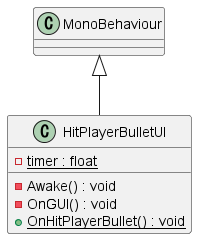

The diagram above was rendered by PlantUML. Its source (embedded in the PNG):
@startuml
class HitPlayerBulletUI {
    {static} - timer : float
    - Awake() : void
    - OnGUI() : void
    {static} + OnHitPlayerBullet() : void
}
MonoBehaviour <|-- HitPlayerBulletUI
@enduml